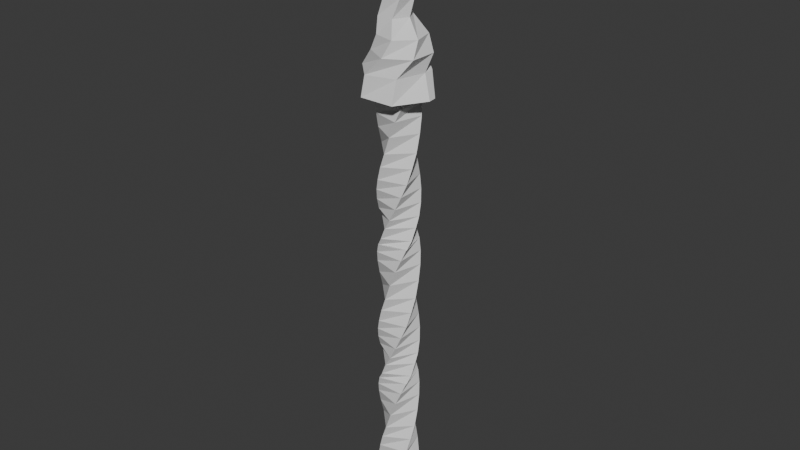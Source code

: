 # Source: spiral_pillar.blend  (saved by Blender 4.2.66; exported with 4.5.12 LTS)
import bpy
from mathutils import Matrix  # noqa: F401  (used for matrix-valued properties, if any)

bpy.ops.wm.read_factory_settings(use_empty=True)
scene = bpy.context.scene
scene.name = 'Scene'

# ---- world
world_world = bpy.data.worlds.new('World'); scene.world = world_world
world_world.use_nodes = True; world_world.node_tree.nodes.clear()
_N = world_world.node_tree.nodes; _L = world_world.node_tree.links
n0 = _N.new('ShaderNodeOutputWorld'); n0.name = 'World Output'; n0.location = (300, 300)
n1 = _N.new('ShaderNodeBackground'); n1.name = 'Background'; n1.location = (10, 300)
n1.inputs[0].default_value = (0.05088, 0.05088, 0.05088, 1.0)
_L.new(n1.outputs[0], n0.inputs[0])
n0.is_active_output = True
world_world.color = (0.05088, 0.05088, 0.05088)
world_world.sun_shadow_jitter_overblur = 0.0

# ---- meshes
me_square_tover = bpy.data.meshes.new('square_tover')
me_square_tover.from_pydata([(-5.522, -9.876, 0.04132), (10.06, -5.702, 0.04132), (-9.696, 5.702, 0.04132), (5.882, 9.876, 0.04132), (-2.771, -11.01, 4.764), (11.19, -2.951, 4.764), (3.131, 11.01, 4.764), (-10.83, 2.951, 4.764), (0.18, -11.4, 11.61), (11.58, 9.528e-07, 11.61), (0.18, 11.4, 11.61), (-11.22, 9.528e-07, 11.61), (3.131, -11.01, 17.0), (11.19, 2.951, 17.0), (-2.771, 11.01, 17.0), (-10.83, -2.951, 17.0), (5.882, -9.876, 23.56), (10.06, 5.702, 23.56), (-5.522, 9.876, 23.56), (-9.696, -5.702, 23.56), (8.243, -8.063, 30.3), (8.243, 8.063, 30.3), (-7.883, 8.063, 30.3), (-7.883, -8.063, 30.3), (10.06, -5.702, 36.96), (5.882, 9.876, 36.96), (-9.696, 5.702, 36.96), (-5.522, -9.876, 36.96), (11.19, -2.951, 45.05), (3.131, 11.01, 45.05), (-10.83, 2.951, 45.05), (-2.771, -11.01, 45.05), (11.58, 4.074e-06, 52.95), (0.18, 11.4, 52.95), (-11.22, 4.074e-06, 52.95), (0.18, -11.4, 52.95), (11.19, 2.951, 62.4), (-2.771, 11.01, 62.4), (-10.83, -2.951, 62.4), (3.131, -11.01, 62.4), (10.06, 5.702, 70.78), (-5.522, 9.876, 70.78), (-9.696, -5.702, 70.78), (5.882, -9.876, 70.78), (8.243, 8.063, 77.53), (-7.883, 8.063, 77.53), (-7.883, -8.063, 77.53), (8.243, -8.063, 77.53), (5.882, 9.876, 83.8), (-9.696, 5.702, 83.8), (-5.522, -9.876, 83.8), (10.06, -5.702, 83.8)], [], [(48, 49, 50, 51), (0, 1, 5, 4), (1, 3, 6, 5), (3, 2, 7, 6), (2, 0, 4, 7), (4, 5, 9, 8), (5, 6, 10, 9), (6, 7, 11, 10), (7, 4, 8, 11), (8, 9, 13, 12), (9, 10, 14, 13), (10, 11, 15, 14), (11, 8, 12, 15), (12, 13, 17, 16), (13, 14, 18, 17), (14, 15, 19, 18), (15, 12, 16, 19), (16, 17, 21, 20), (17, 18, 22, 21), (18, 19, 23, 22), (19, 16, 20, 23), (20, 21, 25, 24), (21, 22, 26, 25), (22, 23, 27, 26), (23, 20, 24, 27), (24, 25, 29, 28), (25, 26, 30, 29), (26, 27, 31, 30), (27, 24, 28, 31), (28, 29, 33, 32), (29, 30, 34, 33), (30, 31, 35, 34), (31, 28, 32, 35), (32, 33, 37, 36), (33, 34, 38, 37), (34, 35, 39, 38), (35, 32, 36, 39), (36, 37, 41, 40), (37, 38, 42, 41), (38, 39, 43, 42), (39, 36, 40, 43), (40, 41, 45, 44), (41, 42, 46, 45), (42, 43, 47, 46), (43, 40, 44, 47), (44, 45, 49, 48), (45, 46, 50, 49), (46, 47, 51, 50), (47, 44, 48, 51)])
_uv = me_square_tover.uv_layers.new(name='UVMap')
_uv.uv.foreach_set('vector', [0.175, 0.175, 0.001953, 0.175, 0.001953, 0.001953, 0.175, 0.001953, 0.001953, 0.4782, 0.001953, 0.3055, 0.05613, 0.2802, 0.05613, 0.4529, 0.001953, 0.9963, 0.001953, 0.8236, 0.05613, 0.7983, 0.05613, 0.971, 0.001953, 0.8236, 0.001953, 0.6509, 0.05613, 0.6256, 0.05613, 0.7983, 0.001953, 0.6509, 0.001953, 0.4782, 0.05613, 0.4529, 0.05613, 0.6256, 0.05613, 0.4529, 0.05613, 0.2802, 0.1319, 0.2549, 0.1319, 0.4276, 0.05613, 0.971, 0.05613, 0.7983, 0.1319, 0.773, 0.1319, 0.9457, 0.05613, 0.7983, 0.05613, 0.6256, 0.1319, 0.6003, 0.1319, 0.773, 0.05613, 0.6256, 0.05613, 0.4529, 0.1319, 0.4276, 0.1319, 0.6003, 0.1319, 0.4276, 0.1319, 0.2549, 0.1929, 0.2296, 0.1929, 0.4023, 0.1319, 0.9457, 0.1319, 0.773, 0.1929, 0.7477, 0.1929, 0.9204, 0.1319, 0.773, 0.1319, 0.6003, 0.1929, 0.575, 0.1929, 0.7477, 0.1319, 0.6003, 0.1319, 0.4276, 0.1929, 0.4023, 0.1929, 0.575, 0.1929, 0.4023, 0.1929, 0.2296, 0.2657, 0.2043, 0.2657, 0.377, 0.1929, 0.9204, 0.1929, 0.7477, 0.2657, 0.7224, 0.2657, 0.8951, 0.1929, 0.7477, 0.1929, 0.575, 0.2657, 0.5497, 0.2657, 0.7224, 0.1929, 0.575, 0.1929, 0.4023, 0.2657, 0.377, 0.2657, 0.5497, 0.2657, 0.377, 0.2657, 0.2043, 0.3405, 0.179, 0.3405, 0.3517, 0.2657, 0.8951, 0.2657, 0.7224, 0.3405, 0.6971, 0.3405, 0.8698, 0.2657, 0.7224, 0.2657, 0.5497, 0.3405, 0.5244, 0.3405, 0.6971, 0.2657, 0.5497, 0.2657, 0.377, 0.3405, 0.3517, 0.3405, 0.5244, 0.3405, 0.3517, 0.3405, 0.179, 0.4144, 0.1537, 0.4144, 0.3264, 0.3405, 0.8698, 0.3405, 0.6971, 0.4144, 0.6718, 0.4144, 0.8445, 0.3405, 0.6971, 0.3405, 0.5244, 0.4144, 0.4991, 0.4144, 0.6718, 0.3405, 0.5244, 0.3405, 0.3517, 0.4144, 0.3264, 0.4144, 0.4991, 0.4144, 0.3264, 0.4144, 0.1537, 0.5032, 0.1284, 0.5032, 0.3011, 0.4144, 0.8445, 0.4144, 0.6718, 0.5032, 0.6465, 0.5032, 0.8192, 0.4144, 0.6718, 0.4144, 0.4991, 0.5032, 0.4738, 0.5032, 0.6465, 0.4144, 0.4991, 0.4144, 0.3264, 0.5032, 0.3011, 0.5032, 0.4738, 0.5032, 0.3011, 0.5032, 0.1284, 0.59, 0.1031, 0.59, 0.2758, 0.5032, 0.8192, 0.5032, 0.6465, 0.59, 0.6212, 0.59, 0.7939, 0.5032, 0.6465, 0.5032, 0.4738, 0.59, 0.4485, 0.59, 0.6212, 0.5032, 0.4738, 0.5032, 0.3011, 0.59, 0.2758, 0.59, 0.4485, 0.59, 0.2758, 0.59, 0.1031, 0.693, 0.07783, 0.693, 0.2505, 0.59, 0.7939, 0.59, 0.6212, 0.693, 0.5959, 0.693, 0.7687, 0.59, 0.6212, 0.59, 0.4485, 0.693, 0.4232, 0.693, 0.5959, 0.59, 0.4485, 0.59, 0.2758, 0.693, 0.2505, 0.693, 0.4232, 0.693, 0.2505, 0.693, 0.07783, 0.7849, 0.05254, 0.7849, 0.2252, 0.693, 0.7687, 0.693, 0.5959, 0.7849, 0.5707, 0.7849, 0.7434, 0.693, 0.5959, 0.693, 0.4232, 0.7849, 0.3979, 0.7849, 0.5707, 0.693, 0.4232, 0.693, 0.2505, 0.7849, 0.2252, 0.7849, 0.3979, 0.7849, 0.2252, 0.7849, 0.05254, 0.8597, 0.02725, 0.8597, 0.2, 0.7849, 0.7434, 0.7849, 0.5707, 0.8597, 0.5454, 0.8597, 0.7181, 0.7849, 0.5707, 0.7849, 0.3979, 0.8597, 0.3727, 0.8597, 0.5454, 0.7849, 0.3979, 0.7849, 0.2252, 0.8597, 0.2, 0.8597, 0.3727, 0.8597, 0.2, 0.8597, 0.02725, 0.9296, 0.001953, 0.9296, 0.1747, 0.8597, 0.7181, 0.8597, 0.5454, 0.9296, 0.5201, 0.9296, 0.6928, 0.8597, 0.5454, 0.8597, 0.3727, 0.9296, 0.3474, 0.9296, 0.5201, 0.8597, 0.3727, 0.8597, 0.2, 0.9296, 0.1747, 0.9296, 0.3474])
me_square_tover.update()
me_cone_tower = bpy.data.meshes.new('cone_tower')
me_cone_tower.from_pydata([(13.36, 3.581, 83.62), (3.581, 13.36, 83.62), (-13.83, 2.656e-06, 83.62), (-6.917, -11.98, 83.62), (6.917, -11.98, 83.62), (13.83, 1.597e-07, 83.62), (8.764, 7.651, 92.02), (-1.643, 13.66, 92.02), (-13.93, -3.11, 92.02), (-5.433, -11.61, 92.02), (6.174, -8.497, 92.02), (9.284, 3.11, 92.02), (1.549, 10.94, 99.02), (-7.927, 5.471, 99.02), (-7.927, -5.471, 99.02), (1.549, -10.94, 99.02), (11.02, -5.471, 99.02), (11.02, 5.471, 99.02), (-0.5193, 8.682, 105.2), (-6.875, 2.326, 105.2), (-4.549, -6.355, 105.2), (4.133, -8.682, 105.2), (10.49, -2.326, 105.2), (8.162, 6.355, 105.2), (-4.584, 5.48, 111.4), (-7.747, 4.755e-06, 111.4), (-4.584, -5.48, 111.4), (1.744, -5.48, 111.4), (4.908, 2.258e-06, 111.4), (1.744, 5.48, 111.4), (-4.321, 4.321, 118.8), (-5.902, -1.581, 118.8), (-1.581, -5.902, 118.8), (4.321, -4.321, 118.8), (5.902, 1.581, 118.8), (1.581, 5.902, 118.8), (-2.041, 2.147, 126.4), (-2.041, -2.147, 126.4), (1.678, -4.294, 126.4), (5.397, -2.147, 126.4), (5.397, 2.147, 126.4), (1.678, 4.294, 126.4), (-2.464, 0.6603, 133.9), (-1.804, -1.804, 133.9), (0.6603, -2.464, 133.9), (2.464, -0.6603, 133.9), (1.804, 1.804, 133.9), (-0.6603, 2.464, 133.9), (-1.213, -0.7006, 143.1), (-2.496e-06, -1.401, 143.1), (1.213, -0.7006, 143.1), (1.213, 0.7006, 143.1), (0.0, 1.401, 143.1), (-1.213, 0.7006, 143.1), (-0.7819, -0.2095, 151.6), (-0.2095, -0.7819, 151.6), (0.5724, -0.5724, 151.6), (0.7819, 0.2095, 151.6), (0.2095, 0.7819, 151.6), (-0.5724, 0.5724, 151.6), (0.0, 5.669e-06, 156.6)], [], [(0, 1, 7, 6), (1, 2, 8, 7), (2, 3, 9, 8), (3, 4, 10, 9), (4, 5, 11, 10), (5, 0, 6, 11), (6, 7, 13, 12), (7, 8, 14, 13), (8, 9, 15, 14), (9, 10, 16, 15), (10, 11, 17, 16), (11, 6, 12, 17), (12, 13, 19, 18), (13, 14, 20, 19), (14, 15, 21, 20), (15, 16, 22, 21), (16, 17, 23, 22), (17, 12, 18, 23), (18, 19, 25, 24), (19, 20, 26, 25), (20, 21, 27, 26), (21, 22, 28, 27), (22, 23, 29, 28), (23, 18, 24, 29), (24, 25, 31, 30), (25, 26, 32, 31), (26, 27, 33, 32), (27, 28, 34, 33), (28, 29, 35, 34), (29, 24, 30, 35), (30, 31, 37, 36), (31, 32, 38, 37), (32, 33, 39, 38), (33, 34, 40, 39), (34, 35, 41, 40), (35, 30, 36, 41), (36, 37, 43, 42), (37, 38, 44, 43), (38, 39, 45, 44), (39, 40, 46, 45), (40, 41, 47, 46), (41, 36, 42, 47), (42, 43, 49, 48), (43, 44, 50, 49), (44, 45, 51, 50), (45, 46, 52, 51), (46, 47, 53, 52), (47, 42, 48, 53), (48, 49, 55, 54), (49, 50, 56, 55), (50, 51, 57, 56), (51, 52, 58, 57), (52, 53, 59, 58), (53, 48, 54, 59), (54, 55, 60), (55, 56, 60), (56, 57, 60), (57, 58, 60), (58, 59, 60), (59, 54, 60)])
_uv = me_cone_tower.uv_layers.new(name='UVMap')
_uv.uv.foreach_set('vector', [0.001953, 0.03466, 0.187, 0.001953, 0.2499, 0.1151, 0.09956, 0.1339, 0.187, 0.001953, 0.4875, 0.001953, 0.5038, 0.1192, 0.2499, 0.1151, 0.4875, 0.001953, 0.6716, 0.0596, 0.6394, 0.1711, 0.5038, 0.1192, 0.6716, 0.0596, 0.8346, 0.1496, 0.7751, 0.2582, 0.6394, 0.1711, 0.8346, 0.1496, 0.9715, 0.2724, 0.8956, 0.3795, 0.7751, 0.2582, 0.9715, 0.2724, 0.998, 0.3126, 0.9322, 0.4333, 0.8956, 0.3795, 0.09956, 0.1339, 0.2499, 0.1151, 0.3764, 0.2147, 0.2261, 0.2159, 0.2499, 0.1151, 0.5038, 0.1192, 0.5236, 0.2402, 0.3764, 0.2147, 0.5038, 0.1192, 0.6394, 0.1711, 0.6548, 0.2941, 0.5236, 0.2402, 0.6394, 0.1711, 0.7751, 0.2582, 0.7546, 0.3705, 0.6548, 0.2941, 0.7751, 0.2582, 0.8956, 0.3795, 0.84, 0.4621, 0.7546, 0.3705, 0.8956, 0.3795, 0.9322, 0.4333, 0.9089, 0.5808, 0.84, 0.4621, 0.2261, 0.2159, 0.3764, 0.2147, 0.3998, 0.3072, 0.2726, 0.2982, 0.3764, 0.2147, 0.5236, 0.2402, 0.5271, 0.3385, 0.3998, 0.3072, 0.5236, 0.2402, 0.6548, 0.2941, 0.6362, 0.3863, 0.5271, 0.3385, 0.6548, 0.2941, 0.7546, 0.3705, 0.7209, 0.4511, 0.6362, 0.3863, 0.7546, 0.3705, 0.84, 0.4621, 0.785, 0.5313, 0.7209, 0.4511, 0.84, 0.4621, 0.9089, 0.5808, 0.8252, 0.6302, 0.785, 0.5313, 0.2726, 0.2982, 0.3998, 0.3072, 0.4148, 0.3955, 0.3332, 0.3838, 0.3998, 0.3072, 0.5271, 0.3385, 0.4972, 0.4221, 0.4148, 0.3955, 0.5271, 0.3385, 0.6362, 0.3863, 0.5782, 0.4698, 0.4972, 0.4221, 0.6362, 0.3863, 0.7209, 0.4511, 0.6544, 0.5406, 0.5782, 0.4698, 0.7209, 0.4511, 0.785, 0.5313, 0.7187, 0.6217, 0.6544, 0.5406, 0.785, 0.5313, 0.8252, 0.6302, 0.76, 0.7008, 0.7187, 0.6217, 0.3332, 0.3838, 0.4148, 0.3955, 0.4099, 0.493, 0.3302, 0.4831, 0.4148, 0.3955, 0.4972, 0.4221, 0.4803, 0.5234, 0.4099, 0.493, 0.4972, 0.4221, 0.5782, 0.4698, 0.5405, 0.5685, 0.4803, 0.5234, 0.5782, 0.4698, 0.6544, 0.5406, 0.5947, 0.6227, 0.5405, 0.5685, 0.6544, 0.5406, 0.7187, 0.6217, 0.6426, 0.6844, 0.5947, 0.6227, 0.7187, 0.6217, 0.76, 0.7008, 0.6802, 0.7554, 0.6426, 0.6844, 0.3302, 0.4831, 0.4099, 0.493, 0.3974, 0.6076, 0.3409, 0.5944, 0.4099, 0.493, 0.4803, 0.5234, 0.4487, 0.6294, 0.3974, 0.6076, 0.4803, 0.5234, 0.5405, 0.5685, 0.4917, 0.6588, 0.4487, 0.6294, 0.5405, 0.5685, 0.5947, 0.6227, 0.5267, 0.6955, 0.4917, 0.6588, 0.5947, 0.6227, 0.6426, 0.6844, 0.5541, 0.7391, 0.5267, 0.6955, 0.6426, 0.6844, 0.6802, 0.7554, 0.5733, 0.7904, 0.5541, 0.7391, 0.3409, 0.5944, 0.3974, 0.6076, 0.3659, 0.7072, 0.3341, 0.6952, 0.3974, 0.6076, 0.4487, 0.6294, 0.3969, 0.7229, 0.3659, 0.7072, 0.4487, 0.6294, 0.4917, 0.6588, 0.4257, 0.7445, 0.3969, 0.7229, 0.4917, 0.6588, 0.5267, 0.6955, 0.4502, 0.7716, 0.4257, 0.7445, 0.5267, 0.6955, 0.5541, 0.7391, 0.4687, 0.8019, 0.4502, 0.7716, 0.5541, 0.7391, 0.5733, 0.7904, 0.4827, 0.8331, 0.4687, 0.8019, 0.3341, 0.6952, 0.3659, 0.7072, 0.3226, 0.8229, 0.3069, 0.8127, 0.3659, 0.7072, 0.3969, 0.7229, 0.3372, 0.8347, 0.3226, 0.8229, 0.3969, 0.7229, 0.4257, 0.7445, 0.3505, 0.848, 0.3372, 0.8347, 0.4257, 0.7445, 0.4502, 0.7716, 0.3621, 0.8628, 0.3505, 0.848, 0.4502, 0.7716, 0.4687, 0.8019, 0.3722, 0.8787, 0.3621, 0.8628, 0.4687, 0.8019, 0.4827, 0.8331, 0.3807, 0.8954, 0.3722, 0.8787, 0.3069, 0.8127, 0.3226, 0.8229, 0.248, 0.9083, 0.2388, 0.9027, 0.3226, 0.8229, 0.3372, 0.8347, 0.2564, 0.9148, 0.248, 0.9083, 0.3372, 0.8347, 0.3505, 0.848, 0.264, 0.9222, 0.2564, 0.9148, 0.3505, 0.848, 0.3621, 0.8628, 0.2707, 0.9305, 0.264, 0.9222, 0.3621, 0.8628, 0.3722, 0.8787, 0.2764, 0.9394, 0.2707, 0.9305, 0.3722, 0.8787, 0.3807, 0.8954, 0.2812, 0.949, 0.2764, 0.9394, 0.2388, 0.9027, 0.248, 0.9083, 0.214, 0.9679, 0.248, 0.9083, 0.2564, 0.9148, 0.214, 0.9679, 0.2564, 0.9148, 0.264, 0.9222, 0.214, 0.9679, 0.264, 0.9222, 0.2707, 0.9305, 0.214, 0.9679, 0.2707, 0.9305, 0.2764, 0.9394, 0.214, 0.9679, 0.2764, 0.9394, 0.2812, 0.949, 0.214, 0.9679])
me_cone_tower.update()
me_square_tover_001 = bpy.data.meshes.new('square_tover.001')
me_square_tover_001.from_pydata([(-5.522, -9.876, 0.04132), (10.06, -5.702, 0.04132), (-9.696, 5.702, 0.04132), (5.882, 9.876, 0.04132), (-2.771, -11.01, 4.764), (11.19, -2.951, 4.764), (3.131, 11.01, 4.764), (-10.83, 2.951, 4.764), (0.18, -11.4, 11.61), (11.58, 9.528e-07, 11.61), (0.18, 11.4, 11.61), (-11.22, 9.528e-07, 11.61), (3.131, -11.01, 17.0), (11.19, 2.951, 17.0), (-2.771, 11.01, 17.0), (-10.83, -2.951, 17.0), (5.882, -9.876, 23.56), (10.06, 5.702, 23.56), (-5.522, 9.876, 23.56), (-9.696, -5.702, 23.56), (8.243, -8.063, 30.3), (8.243, 8.063, 30.3), (-7.883, 8.063, 30.3), (-7.883, -8.063, 30.3), (10.06, -5.702, 36.96), (5.882, 9.876, 36.96), (-9.696, 5.702, 36.96), (-5.522, -9.876, 36.96), (11.19, -2.951, 45.05), (3.131, 11.01, 45.05), (-10.83, 2.951, 45.05), (-2.771, -11.01, 45.05), (11.58, 4.074e-06, 52.95), (0.18, 11.4, 52.95), (-11.22, 4.074e-06, 52.95), (0.18, -11.4, 52.95), (11.19, 2.951, 62.4), (-2.771, 11.01, 62.4), (-10.83, -2.951, 62.4), (3.131, -11.01, 62.4), (10.06, 5.702, 70.78), (-5.522, 9.876, 70.78), (-9.696, -5.702, 70.78), (5.882, -9.876, 70.78), (8.243, 8.063, 77.53), (-7.883, 8.063, 77.53), (-7.883, -8.063, 77.53), (8.243, -8.063, 77.53), (5.882, 9.876, 83.8), (-9.696, 5.702, 83.8), (-5.522, -9.876, 83.8), (10.06, -5.702, 83.8)], [], [(48, 49, 50, 51), (0, 1, 5, 4), (1, 3, 6, 5), (3, 2, 7, 6), (2, 0, 4, 7), (4, 5, 9, 8), (5, 6, 10, 9), (6, 7, 11, 10), (7, 4, 8, 11), (8, 9, 13, 12), (9, 10, 14, 13), (10, 11, 15, 14), (11, 8, 12, 15), (12, 13, 17, 16), (13, 14, 18, 17), (14, 15, 19, 18), (15, 12, 16, 19), (16, 17, 21, 20), (17, 18, 22, 21), (18, 19, 23, 22), (19, 16, 20, 23), (20, 21, 25, 24), (21, 22, 26, 25), (22, 23, 27, 26), (23, 20, 24, 27), (24, 25, 29, 28), (25, 26, 30, 29), (26, 27, 31, 30), (27, 24, 28, 31), (28, 29, 33, 32), (29, 30, 34, 33), (30, 31, 35, 34), (31, 28, 32, 35), (32, 33, 37, 36), (33, 34, 38, 37), (34, 35, 39, 38), (35, 32, 36, 39), (36, 37, 41, 40), (37, 38, 42, 41), (38, 39, 43, 42), (39, 36, 40, 43), (40, 41, 45, 44), (41, 42, 46, 45), (42, 43, 47, 46), (43, 40, 44, 47), (44, 45, 49, 48), (45, 46, 50, 49), (46, 47, 51, 50), (47, 44, 48, 51)])
_uv = me_square_tover_001.uv_layers.new(name='UVMap')
_uv.uv.foreach_set('vector', [0.175, 0.175, 0.001953, 0.175, 0.001953, 0.001953, 0.175, 0.001953, 0.001953, 0.4782, 0.001953, 0.3055, 0.05613, 0.2802, 0.05613, 0.4529, 0.001953, 0.9963, 0.001953, 0.8236, 0.05613, 0.7983, 0.05613, 0.971, 0.001953, 0.8236, 0.001953, 0.6509, 0.05613, 0.6256, 0.05613, 0.7983, 0.001953, 0.6509, 0.001953, 0.4782, 0.05613, 0.4529, 0.05613, 0.6256, 0.05613, 0.4529, 0.05613, 0.2802, 0.1319, 0.2549, 0.1319, 0.4276, 0.05613, 0.971, 0.05613, 0.7983, 0.1319, 0.773, 0.1319, 0.9457, 0.05613, 0.7983, 0.05613, 0.6256, 0.1319, 0.6003, 0.1319, 0.773, 0.05613, 0.6256, 0.05613, 0.4529, 0.1319, 0.4276, 0.1319, 0.6003, 0.1319, 0.4276, 0.1319, 0.2549, 0.1929, 0.2296, 0.1929, 0.4023, 0.1319, 0.9457, 0.1319, 0.773, 0.1929, 0.7477, 0.1929, 0.9204, 0.1319, 0.773, 0.1319, 0.6003, 0.1929, 0.575, 0.1929, 0.7477, 0.1319, 0.6003, 0.1319, 0.4276, 0.1929, 0.4023, 0.1929, 0.575, 0.1929, 0.4023, 0.1929, 0.2296, 0.2657, 0.2043, 0.2657, 0.377, 0.1929, 0.9204, 0.1929, 0.7477, 0.2657, 0.7224, 0.2657, 0.8951, 0.1929, 0.7477, 0.1929, 0.575, 0.2657, 0.5497, 0.2657, 0.7224, 0.1929, 0.575, 0.1929, 0.4023, 0.2657, 0.377, 0.2657, 0.5497, 0.2657, 0.377, 0.2657, 0.2043, 0.3405, 0.179, 0.3405, 0.3517, 0.2657, 0.8951, 0.2657, 0.7224, 0.3405, 0.6971, 0.3405, 0.8698, 0.2657, 0.7224, 0.2657, 0.5497, 0.3405, 0.5244, 0.3405, 0.6971, 0.2657, 0.5497, 0.2657, 0.377, 0.3405, 0.3517, 0.3405, 0.5244, 0.3405, 0.3517, 0.3405, 0.179, 0.4144, 0.1537, 0.4144, 0.3264, 0.3405, 0.8698, 0.3405, 0.6971, 0.4144, 0.6718, 0.4144, 0.8445, 0.3405, 0.6971, 0.3405, 0.5244, 0.4144, 0.4991, 0.4144, 0.6718, 0.3405, 0.5244, 0.3405, 0.3517, 0.4144, 0.3264, 0.4144, 0.4991, 0.4144, 0.3264, 0.4144, 0.1537, 0.5032, 0.1284, 0.5032, 0.3011, 0.4144, 0.8445, 0.4144, 0.6718, 0.5032, 0.6465, 0.5032, 0.8192, 0.4144, 0.6718, 0.4144, 0.4991, 0.5032, 0.4738, 0.5032, 0.6465, 0.4144, 0.4991, 0.4144, 0.3264, 0.5032, 0.3011, 0.5032, 0.4738, 0.5032, 0.3011, 0.5032, 0.1284, 0.59, 0.1031, 0.59, 0.2758, 0.5032, 0.8192, 0.5032, 0.6465, 0.59, 0.6212, 0.59, 0.7939, 0.5032, 0.6465, 0.5032, 0.4738, 0.59, 0.4485, 0.59, 0.6212, 0.5032, 0.4738, 0.5032, 0.3011, 0.59, 0.2758, 0.59, 0.4485, 0.59, 0.2758, 0.59, 0.1031, 0.693, 0.07783, 0.693, 0.2505, 0.59, 0.7939, 0.59, 0.6212, 0.693, 0.5959, 0.693, 0.7687, 0.59, 0.6212, 0.59, 0.4485, 0.693, 0.4232, 0.693, 0.5959, 0.59, 0.4485, 0.59, 0.2758, 0.693, 0.2505, 0.693, 0.4232, 0.693, 0.2505, 0.693, 0.07783, 0.7849, 0.05254, 0.7849, 0.2252, 0.693, 0.7687, 0.693, 0.5959, 0.7849, 0.5707, 0.7849, 0.7434, 0.693, 0.5959, 0.693, 0.4232, 0.7849, 0.3979, 0.7849, 0.5707, 0.693, 0.4232, 0.693, 0.2505, 0.7849, 0.2252, 0.7849, 0.3979, 0.7849, 0.2252, 0.7849, 0.05254, 0.8597, 0.02725, 0.8597, 0.2, 0.7849, 0.7434, 0.7849, 0.5707, 0.8597, 0.5454, 0.8597, 0.7181, 0.7849, 0.5707, 0.7849, 0.3979, 0.8597, 0.3727, 0.8597, 0.5454, 0.7849, 0.3979, 0.7849, 0.2252, 0.8597, 0.2, 0.8597, 0.3727, 0.8597, 0.2, 0.8597, 0.02725, 0.9296, 0.001953, 0.9296, 0.1747, 0.8597, 0.7181, 0.8597, 0.5454, 0.9296, 0.5201, 0.9296, 0.6928, 0.8597, 0.5454, 0.8597, 0.3727, 0.9296, 0.3474, 0.9296, 0.5201, 0.8597, 0.3727, 0.8597, 0.2, 0.9296, 0.1747, 0.9296, 0.3474])
me_square_tover_001.update()
me_square_tover_002 = bpy.data.meshes.new('square_tover.002')
me_square_tover_002.from_pydata([(-5.522, -9.876, 0.04132), (10.06, -5.702, 0.04132), (-9.696, 5.702, 0.04132), (5.882, 9.876, 0.04132), (-2.771, -11.01, 4.764), (11.19, -2.951, 4.764), (3.131, 11.01, 4.764), (-10.83, 2.951, 4.764), (0.18, -11.4, 11.61), (11.58, 9.528e-07, 11.61), (0.18, 11.4, 11.61), (-11.22, 9.528e-07, 11.61), (3.131, -11.01, 17.0), (11.19, 2.951, 17.0), (-2.771, 11.01, 17.0), (-10.83, -2.951, 17.0), (5.882, -9.876, 23.56), (10.06, 5.702, 23.56), (-5.522, 9.876, 23.56), (-9.696, -5.702, 23.56), (8.243, -8.063, 30.3), (8.243, 8.063, 30.3), (-7.883, 8.063, 30.3), (-7.883, -8.063, 30.3), (10.06, -5.702, 36.96), (5.882, 9.876, 36.96), (-9.696, 5.702, 36.96), (-5.522, -9.876, 36.96), (11.19, -2.951, 45.05), (3.131, 11.01, 45.05), (-10.83, 2.951, 45.05), (-2.771, -11.01, 45.05), (11.58, 4.074e-06, 52.95), (0.18, 11.4, 52.95), (-11.22, 4.074e-06, 52.95), (0.18, -11.4, 52.95), (11.19, 2.951, 62.4), (-2.771, 11.01, 62.4), (-10.83, -2.951, 62.4), (3.131, -11.01, 62.4), (10.06, 5.702, 70.78), (-5.522, 9.876, 70.78), (-9.696, -5.702, 70.78), (5.882, -9.876, 70.78), (8.243, 8.063, 77.53), (-7.883, 8.063, 77.53), (-7.883, -8.063, 77.53), (8.243, -8.063, 77.53), (5.882, 9.876, 83.8), (-9.696, 5.702, 83.8), (-5.522, -9.876, 83.8), (10.06, -5.702, 83.8)], [], [(48, 49, 50, 51), (0, 1, 5, 4), (1, 3, 6, 5), (3, 2, 7, 6), (2, 0, 4, 7), (4, 5, 9, 8), (5, 6, 10, 9), (6, 7, 11, 10), (7, 4, 8, 11), (8, 9, 13, 12), (9, 10, 14, 13), (10, 11, 15, 14), (11, 8, 12, 15), (12, 13, 17, 16), (13, 14, 18, 17), (14, 15, 19, 18), (15, 12, 16, 19), (16, 17, 21, 20), (17, 18, 22, 21), (18, 19, 23, 22), (19, 16, 20, 23), (20, 21, 25, 24), (21, 22, 26, 25), (22, 23, 27, 26), (23, 20, 24, 27), (24, 25, 29, 28), (25, 26, 30, 29), (26, 27, 31, 30), (27, 24, 28, 31), (28, 29, 33, 32), (29, 30, 34, 33), (30, 31, 35, 34), (31, 28, 32, 35), (32, 33, 37, 36), (33, 34, 38, 37), (34, 35, 39, 38), (35, 32, 36, 39), (36, 37, 41, 40), (37, 38, 42, 41), (38, 39, 43, 42), (39, 36, 40, 43), (40, 41, 45, 44), (41, 42, 46, 45), (42, 43, 47, 46), (43, 40, 44, 47), (44, 45, 49, 48), (45, 46, 50, 49), (46, 47, 51, 50), (47, 44, 48, 51)])
_uv = me_square_tover_002.uv_layers.new(name='UVMap')
_uv.uv.foreach_set('vector', [0.175, 0.175, 0.001953, 0.175, 0.001953, 0.001953, 0.175, 0.001953, 0.001953, 0.4782, 0.001953, 0.3055, 0.05613, 0.2802, 0.05613, 0.4529, 0.001953, 0.9963, 0.001953, 0.8236, 0.05613, 0.7983, 0.05613, 0.971, 0.001953, 0.8236, 0.001953, 0.6509, 0.05613, 0.6256, 0.05613, 0.7983, 0.001953, 0.6509, 0.001953, 0.4782, 0.05613, 0.4529, 0.05613, 0.6256, 0.05613, 0.4529, 0.05613, 0.2802, 0.1319, 0.2549, 0.1319, 0.4276, 0.05613, 0.971, 0.05613, 0.7983, 0.1319, 0.773, 0.1319, 0.9457, 0.05613, 0.7983, 0.05613, 0.6256, 0.1319, 0.6003, 0.1319, 0.773, 0.05613, 0.6256, 0.05613, 0.4529, 0.1319, 0.4276, 0.1319, 0.6003, 0.1319, 0.4276, 0.1319, 0.2549, 0.1929, 0.2296, 0.1929, 0.4023, 0.1319, 0.9457, 0.1319, 0.773, 0.1929, 0.7477, 0.1929, 0.9204, 0.1319, 0.773, 0.1319, 0.6003, 0.1929, 0.575, 0.1929, 0.7477, 0.1319, 0.6003, 0.1319, 0.4276, 0.1929, 0.4023, 0.1929, 0.575, 0.1929, 0.4023, 0.1929, 0.2296, 0.2657, 0.2043, 0.2657, 0.377, 0.1929, 0.9204, 0.1929, 0.7477, 0.2657, 0.7224, 0.2657, 0.8951, 0.1929, 0.7477, 0.1929, 0.575, 0.2657, 0.5497, 0.2657, 0.7224, 0.1929, 0.575, 0.1929, 0.4023, 0.2657, 0.377, 0.2657, 0.5497, 0.2657, 0.377, 0.2657, 0.2043, 0.3405, 0.179, 0.3405, 0.3517, 0.2657, 0.8951, 0.2657, 0.7224, 0.3405, 0.6971, 0.3405, 0.8698, 0.2657, 0.7224, 0.2657, 0.5497, 0.3405, 0.5244, 0.3405, 0.6971, 0.2657, 0.5497, 0.2657, 0.377, 0.3405, 0.3517, 0.3405, 0.5244, 0.3405, 0.3517, 0.3405, 0.179, 0.4144, 0.1537, 0.4144, 0.3264, 0.3405, 0.8698, 0.3405, 0.6971, 0.4144, 0.6718, 0.4144, 0.8445, 0.3405, 0.6971, 0.3405, 0.5244, 0.4144, 0.4991, 0.4144, 0.6718, 0.3405, 0.5244, 0.3405, 0.3517, 0.4144, 0.3264, 0.4144, 0.4991, 0.4144, 0.3264, 0.4144, 0.1537, 0.5032, 0.1284, 0.5032, 0.3011, 0.4144, 0.8445, 0.4144, 0.6718, 0.5032, 0.6465, 0.5032, 0.8192, 0.4144, 0.6718, 0.4144, 0.4991, 0.5032, 0.4738, 0.5032, 0.6465, 0.4144, 0.4991, 0.4144, 0.3264, 0.5032, 0.3011, 0.5032, 0.4738, 0.5032, 0.3011, 0.5032, 0.1284, 0.59, 0.1031, 0.59, 0.2758, 0.5032, 0.8192, 0.5032, 0.6465, 0.59, 0.6212, 0.59, 0.7939, 0.5032, 0.6465, 0.5032, 0.4738, 0.59, 0.4485, 0.59, 0.6212, 0.5032, 0.4738, 0.5032, 0.3011, 0.59, 0.2758, 0.59, 0.4485, 0.59, 0.2758, 0.59, 0.1031, 0.693, 0.07783, 0.693, 0.2505, 0.59, 0.7939, 0.59, 0.6212, 0.693, 0.5959, 0.693, 0.7687, 0.59, 0.6212, 0.59, 0.4485, 0.693, 0.4232, 0.693, 0.5959, 0.59, 0.4485, 0.59, 0.2758, 0.693, 0.2505, 0.693, 0.4232, 0.693, 0.2505, 0.693, 0.07783, 0.7849, 0.05254, 0.7849, 0.2252, 0.693, 0.7687, 0.693, 0.5959, 0.7849, 0.5707, 0.7849, 0.7434, 0.693, 0.5959, 0.693, 0.4232, 0.7849, 0.3979, 0.7849, 0.5707, 0.693, 0.4232, 0.693, 0.2505, 0.7849, 0.2252, 0.7849, 0.3979, 0.7849, 0.2252, 0.7849, 0.05254, 0.8597, 0.02725, 0.8597, 0.2, 0.7849, 0.7434, 0.7849, 0.5707, 0.8597, 0.5454, 0.8597, 0.7181, 0.7849, 0.5707, 0.7849, 0.3979, 0.8597, 0.3727, 0.8597, 0.5454, 0.7849, 0.3979, 0.7849, 0.2252, 0.8597, 0.2, 0.8597, 0.3727, 0.8597, 0.2, 0.8597, 0.02725, 0.9296, 0.001953, 0.9296, 0.1747, 0.8597, 0.7181, 0.8597, 0.5454, 0.9296, 0.5201, 0.9296, 0.6928, 0.8597, 0.5454, 0.8597, 0.3727, 0.9296, 0.3474, 0.9296, 0.5201, 0.8597, 0.3727, 0.8597, 0.2, 0.9296, 0.1747, 0.9296, 0.3474])
me_square_tover_002.update()

# ---- objects
ob_square_tover = bpy.data.objects.new('square_tover', me_square_tover)
ob_cone_tower = bpy.data.objects.new('cone_tower', me_cone_tower)
ob_square_tover_001 = bpy.data.objects.new('square_tover.001', me_square_tover_001)
ob_square_tover_002 = bpy.data.objects.new('square_tover.002', me_square_tover_002)

# ---- transforms, parenting, visibility, modifiers, constraints
ob_square_tover.location = (0.0, 0.0, 0.0)
ob_cone_tower.location = (0.0, 0.0, -35.24)
ob_cone_tower.scale = (1.402, 1.402, 1.402)
ob_square_tover_001.location = (0.0, 0.0, -83.29)
ob_square_tover_002.location = (0.0, 0.0, -166.6)

# ---- collection membership
scene.collection.objects.link(ob_square_tover)
scene.collection.objects.link(ob_cone_tower)
scene.collection.objects.link(ob_square_tover_001)
scene.collection.objects.link(ob_square_tover_002)

# ---- scene / render settings (as saved in the file)
scene.frame_start = 1; scene.frame_end = 250; scene.frame_set(1)
scene.render.engine = 'BLENDER_EEVEE_NEXT'
bpy.context.view_layer.update()

# ---- added for rendering (the .blend has no active camera and no usable light): camera, sun
cam_auto = bpy.data.cameras.new('AutoCamera')
cam_auto.lens = 50.0
cam_auto.sensor_width = 36.0
cam_auto.clip_end = 5761.4
ob_auto_camera = bpy.data.objects.new('AutoCamera', cam_auto)
scene.collection.objects.link(ob_auto_camera)
ob_auto_camera.location = (328.219, -392.766, 271.515)
ob_auto_camera.rotation_euler = (1.09748, -7.21219e-08, 0.694738)
scene.camera = ob_auto_camera
light_auto_sun = bpy.data.lights.new('AutoSun', 'SUN')
light_auto_sun.energy = 3.0
light_auto_sun.angle = 0.0523599
ob_auto_sun = bpy.data.objects.new('AutoSun', light_auto_sun)
scene.collection.objects.link(ob_auto_sun)
ob_auto_sun.rotation_euler = (0.872665, 0.174533, 0.523599)
bpy.context.view_layer.update()
